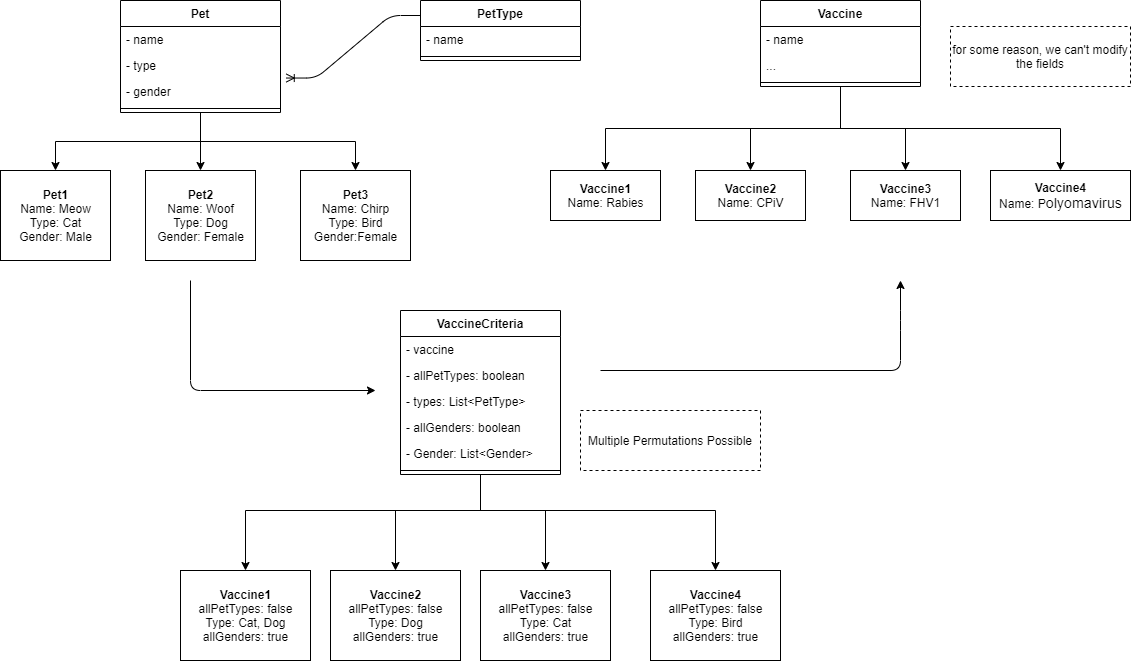

The diagram above was exported from draw.io. Its source (the exported page's mxGraphModel, read from the mxfile embedded in the PNG):
<mxGraphModel dx="1177" dy="958" grid="1" gridSize="10" guides="1" tooltips="1" connect="1" arrows="1" fold="1" page="1" pageScale="1" pageWidth="1100" pageHeight="850" math="0" shadow="0">
  <root>
    <mxCell id="0" />
    <mxCell id="1" parent="0" />
    <mxCell id="18" style="edgeStyle=orthogonalEdgeStyle;rounded=0;orthogonalLoop=1;jettySize=auto;html=1;exitX=0.5;exitY=1;exitDx=0;exitDy=0;" parent="1" source="10" target="14" edge="1">
      <mxGeometry relative="1" as="geometry">
        <mxPoint x="220" y="260" as="sourcePoint" />
      </mxGeometry>
    </mxCell>
    <mxCell id="19" style="edgeStyle=orthogonalEdgeStyle;rounded=0;orthogonalLoop=1;jettySize=auto;html=1;" parent="1" source="10" target="16" edge="1">
      <mxGeometry relative="1" as="geometry" />
    </mxCell>
    <mxCell id="20" style="edgeStyle=orthogonalEdgeStyle;rounded=0;orthogonalLoop=1;jettySize=auto;html=1;exitX=0.5;exitY=1;exitDx=0;exitDy=0;entryX=0.5;entryY=0;entryDx=0;entryDy=0;" parent="1" source="10" target="17" edge="1">
      <mxGeometry relative="1" as="geometry" />
    </mxCell>
    <mxCell id="10" value="Pet" style="swimlane;fontStyle=1;align=center;verticalAlign=top;childLayout=stackLayout;horizontal=1;startSize=26;horizontalStack=0;resizeParent=1;resizeParentMax=0;resizeLast=0;collapsible=1;marginBottom=0;" parent="1" vertex="1">
      <mxGeometry x="160" y="150" width="160" height="112" as="geometry" />
    </mxCell>
    <mxCell id="11" value="- name" style="text;strokeColor=none;fillColor=none;align=left;verticalAlign=top;spacingLeft=4;spacingRight=4;overflow=hidden;rotatable=0;points=[[0,0.5],[1,0.5]];portConstraint=eastwest;" parent="10" vertex="1">
      <mxGeometry y="26" width="160" height="26" as="geometry" />
    </mxCell>
    <mxCell id="15" value="- type" style="text;strokeColor=none;fillColor=none;align=left;verticalAlign=top;spacingLeft=4;spacingRight=4;overflow=hidden;rotatable=0;points=[[0,0.5],[1,0.5]];portConstraint=eastwest;" parent="10" vertex="1">
      <mxGeometry y="52" width="160" height="26" as="geometry" />
    </mxCell>
    <mxCell id="47" value="- gender" style="text;strokeColor=none;fillColor=none;align=left;verticalAlign=top;spacingLeft=4;spacingRight=4;overflow=hidden;rotatable=0;points=[[0,0.5],[1,0.5]];portConstraint=eastwest;" parent="10" vertex="1">
      <mxGeometry y="78" width="160" height="26" as="geometry" />
    </mxCell>
    <mxCell id="12" value="" style="line;strokeWidth=1;fillColor=none;align=left;verticalAlign=middle;spacingTop=-1;spacingLeft=3;spacingRight=3;rotatable=0;labelPosition=right;points=[];portConstraint=eastwest;" parent="10" vertex="1">
      <mxGeometry y="104" width="160" height="8" as="geometry" />
    </mxCell>
    <mxCell id="14" value="&lt;b&gt;Pet1&lt;/b&gt;&lt;br&gt;Name: Meow&lt;br&gt;Type: Cat&lt;br&gt;Gender: Male" style="html=1;" parent="1" vertex="1">
      <mxGeometry x="40" y="320" width="110" height="90" as="geometry" />
    </mxCell>
    <mxCell id="16" value="&lt;b&gt;Pet2&lt;/b&gt;&lt;br&gt;Name: Woof&lt;br&gt;Type: Dog&lt;br&gt;Gender: Female" style="html=1;" parent="1" vertex="1">
      <mxGeometry x="185" y="320" width="110" height="90" as="geometry" />
    </mxCell>
    <mxCell id="17" value="&lt;b&gt;Pet3&lt;/b&gt;&lt;br&gt;Name: Chirp&lt;br&gt;Type: Bird&lt;br&gt;Gender:Female" style="html=1;" parent="1" vertex="1">
      <mxGeometry x="340" y="320" width="110" height="90" as="geometry" />
    </mxCell>
    <mxCell id="38" style="edgeStyle=orthogonalEdgeStyle;rounded=0;orthogonalLoop=1;jettySize=auto;html=1;exitX=0.5;exitY=1;exitDx=0;exitDy=0;entryX=0.5;entryY=0;entryDx=0;entryDy=0;" parent="1" source="21" target="33" edge="1">
      <mxGeometry relative="1" as="geometry" />
    </mxCell>
    <mxCell id="39" style="edgeStyle=orthogonalEdgeStyle;rounded=0;orthogonalLoop=1;jettySize=auto;html=1;entryX=0.5;entryY=0;entryDx=0;entryDy=0;" parent="1" source="21" target="34" edge="1">
      <mxGeometry relative="1" as="geometry" />
    </mxCell>
    <mxCell id="40" style="edgeStyle=orthogonalEdgeStyle;rounded=0;orthogonalLoop=1;jettySize=auto;html=1;exitX=0.5;exitY=1;exitDx=0;exitDy=0;" parent="1" source="21" target="35" edge="1">
      <mxGeometry relative="1" as="geometry" />
    </mxCell>
    <mxCell id="41" style="edgeStyle=orthogonalEdgeStyle;rounded=0;orthogonalLoop=1;jettySize=auto;html=1;entryX=0.5;entryY=0;entryDx=0;entryDy=0;exitX=0.5;exitY=1;exitDx=0;exitDy=0;" parent="1" source="21" target="36" edge="1">
      <mxGeometry relative="1" as="geometry" />
    </mxCell>
    <mxCell id="21" value="Vaccine" style="swimlane;fontStyle=1;align=center;verticalAlign=top;childLayout=stackLayout;horizontal=1;startSize=26;horizontalStack=0;resizeParent=1;resizeParentMax=0;resizeLast=0;collapsible=1;marginBottom=0;" parent="1" vertex="1">
      <mxGeometry x="800" y="150" width="160" height="86" as="geometry" />
    </mxCell>
    <mxCell id="22" value="- name" style="text;strokeColor=none;fillColor=none;align=left;verticalAlign=top;spacingLeft=4;spacingRight=4;overflow=hidden;rotatable=0;points=[[0,0.5],[1,0.5]];portConstraint=eastwest;" parent="21" vertex="1">
      <mxGeometry y="26" width="160" height="26" as="geometry" />
    </mxCell>
    <mxCell id="23" value="..." style="text;strokeColor=none;fillColor=none;align=left;verticalAlign=top;spacingLeft=4;spacingRight=4;overflow=hidden;rotatable=0;points=[[0,0.5],[1,0.5]];portConstraint=eastwest;" parent="21" vertex="1">
      <mxGeometry y="52" width="160" height="26" as="geometry" />
    </mxCell>
    <mxCell id="24" value="" style="line;strokeWidth=1;fillColor=none;align=left;verticalAlign=middle;spacingTop=-1;spacingLeft=3;spacingRight=3;rotatable=0;labelPosition=right;points=[];portConstraint=eastwest;" parent="21" vertex="1">
      <mxGeometry y="78" width="160" height="8" as="geometry" />
    </mxCell>
    <mxCell id="25" value="PetType" style="swimlane;fontStyle=1;align=center;verticalAlign=top;childLayout=stackLayout;horizontal=1;startSize=26;horizontalStack=0;resizeParent=1;resizeParentMax=0;resizeLast=0;collapsible=1;marginBottom=0;" parent="1" vertex="1">
      <mxGeometry x="460" y="150" width="160" height="60" as="geometry" />
    </mxCell>
    <mxCell id="26" value="- name" style="text;strokeColor=none;fillColor=none;align=left;verticalAlign=top;spacingLeft=4;spacingRight=4;overflow=hidden;rotatable=0;points=[[0,0.5],[1,0.5]];portConstraint=eastwest;" parent="25" vertex="1">
      <mxGeometry y="26" width="160" height="26" as="geometry" />
    </mxCell>
    <mxCell id="28" value="" style="line;strokeWidth=1;fillColor=none;align=left;verticalAlign=middle;spacingTop=-1;spacingLeft=3;spacingRight=3;rotatable=0;labelPosition=right;points=[];portConstraint=eastwest;" parent="25" vertex="1">
      <mxGeometry y="52" width="160" height="8" as="geometry" />
    </mxCell>
    <mxCell id="33" value="&lt;b&gt;Vaccine1&lt;/b&gt;&lt;br&gt;Name: Rabies&lt;br&gt;" style="html=1;" parent="1" vertex="1">
      <mxGeometry x="590" y="320" width="110" height="50" as="geometry" />
    </mxCell>
    <mxCell id="34" value="&lt;b&gt;Vaccine2&lt;/b&gt;&lt;br&gt;Name: CPiV&lt;br&gt;" style="html=1;" parent="1" vertex="1">
      <mxGeometry x="735" y="320" width="110" height="50" as="geometry" />
    </mxCell>
    <mxCell id="35" value="&lt;b&gt;Vaccine3&lt;/b&gt;&lt;br&gt;Name: FHV1&lt;br&gt;" style="html=1;" parent="1" vertex="1">
      <mxGeometry x="890" y="320" width="110" height="50" as="geometry" />
    </mxCell>
    <mxCell id="36" value="&lt;b&gt;Vaccine4&lt;/b&gt;&lt;br&gt;Name: P&lt;span style=&quot;font-family: &amp;#34;open sans&amp;#34; , &amp;#34;fallback&amp;#34; , sans-serif ; font-size: 14px ; letter-spacing: 0.14px ; background-color: rgb(255 , 255 , 255)&quot;&gt;olyomavirus&lt;/span&gt;&lt;br&gt;" style="html=1;" parent="1" vertex="1">
      <mxGeometry x="1030" y="320" width="140" height="50" as="geometry" />
    </mxCell>
    <mxCell id="37" value="" style="edgeStyle=entityRelationEdgeStyle;fontSize=12;html=1;endArrow=ERoneToMany;exitX=0;exitY=0.25;exitDx=0;exitDy=0;entryX=1.036;entryY=0.982;entryDx=0;entryDy=0;entryPerimeter=0;" parent="1" source="25" target="15" edge="1">
      <mxGeometry width="100" height="100" relative="1" as="geometry">
        <mxPoint x="340" y="250" as="sourcePoint" />
        <mxPoint x="400" y="230" as="targetPoint" />
      </mxGeometry>
    </mxCell>
    <mxCell id="61" style="edgeStyle=orthogonalEdgeStyle;rounded=0;orthogonalLoop=1;jettySize=auto;html=1;" parent="1" source="42" target="50" edge="1">
      <mxGeometry relative="1" as="geometry">
        <Array as="points">
          <mxPoint x="520" y="660" />
          <mxPoint x="285" y="660" />
        </Array>
      </mxGeometry>
    </mxCell>
    <mxCell id="62" style="edgeStyle=orthogonalEdgeStyle;rounded=0;orthogonalLoop=1;jettySize=auto;html=1;entryX=0.5;entryY=0;entryDx=0;entryDy=0;" parent="1" source="42" target="58" edge="1">
      <mxGeometry relative="1" as="geometry">
        <Array as="points">
          <mxPoint x="520" y="660" />
          <mxPoint x="435" y="660" />
        </Array>
      </mxGeometry>
    </mxCell>
    <mxCell id="63" style="edgeStyle=orthogonalEdgeStyle;rounded=0;orthogonalLoop=1;jettySize=auto;html=1;entryX=0.5;entryY=0;entryDx=0;entryDy=0;" parent="1" source="42" target="59" edge="1">
      <mxGeometry relative="1" as="geometry">
        <Array as="points">
          <mxPoint x="520" y="660" />
          <mxPoint x="585" y="660" />
        </Array>
      </mxGeometry>
    </mxCell>
    <mxCell id="64" style="edgeStyle=orthogonalEdgeStyle;rounded=0;orthogonalLoop=1;jettySize=auto;html=1;" parent="1" source="42" target="60" edge="1">
      <mxGeometry relative="1" as="geometry">
        <Array as="points">
          <mxPoint x="520" y="660" />
          <mxPoint x="755" y="660" />
        </Array>
      </mxGeometry>
    </mxCell>
    <mxCell id="42" value="VaccineCriteria" style="swimlane;fontStyle=1;align=center;verticalAlign=top;childLayout=stackLayout;horizontal=1;startSize=26;horizontalStack=0;resizeParent=1;resizeParentMax=0;resizeLast=0;collapsible=1;marginBottom=0;" parent="1" vertex="1">
      <mxGeometry x="440" y="460" width="160" height="164" as="geometry" />
    </mxCell>
    <mxCell id="43" value="- vaccine" style="text;strokeColor=none;fillColor=none;align=left;verticalAlign=top;spacingLeft=4;spacingRight=4;overflow=hidden;rotatable=0;points=[[0,0.5],[1,0.5]];portConstraint=eastwest;" parent="42" vertex="1">
      <mxGeometry y="26" width="160" height="26" as="geometry" />
    </mxCell>
    <mxCell id="46" value="- allPetTypes: boolean" style="text;strokeColor=none;fillColor=none;align=left;verticalAlign=top;spacingLeft=4;spacingRight=4;overflow=hidden;rotatable=0;points=[[0,0.5],[1,0.5]];portConstraint=eastwest;" parent="42" vertex="1">
      <mxGeometry y="52" width="160" height="26" as="geometry" />
    </mxCell>
    <mxCell id="49" value="- types: List&lt;PetType&gt;" style="text;strokeColor=none;fillColor=none;align=left;verticalAlign=top;spacingLeft=4;spacingRight=4;overflow=hidden;rotatable=0;points=[[0,0.5],[1,0.5]];portConstraint=eastwest;" parent="42" vertex="1">
      <mxGeometry y="78" width="160" height="26" as="geometry" />
    </mxCell>
    <mxCell id="48" value="- allGenders: boolean" style="text;strokeColor=none;fillColor=none;align=left;verticalAlign=top;spacingLeft=4;spacingRight=4;overflow=hidden;rotatable=0;points=[[0,0.5],[1,0.5]];portConstraint=eastwest;" parent="42" vertex="1">
      <mxGeometry y="104" width="160" height="26" as="geometry" />
    </mxCell>
    <mxCell id="44" value="- Gender: List&lt;Gender&gt;" style="text;strokeColor=none;fillColor=none;align=left;verticalAlign=top;spacingLeft=4;spacingRight=4;overflow=hidden;rotatable=0;points=[[0,0.5],[1,0.5]];portConstraint=eastwest;" parent="42" vertex="1">
      <mxGeometry y="130" width="160" height="26" as="geometry" />
    </mxCell>
    <mxCell id="45" value="" style="line;strokeWidth=1;fillColor=none;align=left;verticalAlign=middle;spacingTop=-1;spacingLeft=3;spacingRight=3;rotatable=0;labelPosition=right;points=[];portConstraint=eastwest;" parent="42" vertex="1">
      <mxGeometry y="156" width="160" height="8" as="geometry" />
    </mxCell>
    <mxCell id="50" value="&lt;b&gt;Vaccine1&lt;/b&gt;&lt;br&gt;allPetTypes: false&lt;br&gt;Type: Cat, Dog&lt;br&gt;allGenders: true" style="html=1;" parent="1" vertex="1">
      <mxGeometry x="220" y="720" width="130" height="90" as="geometry" />
    </mxCell>
    <mxCell id="54" value="Multiple Permutations Possible" style="rounded=0;whiteSpace=wrap;html=1;dashed=1;" parent="1" vertex="1">
      <mxGeometry x="620" y="560" width="180" height="60" as="geometry" />
    </mxCell>
    <mxCell id="55" value="" style="edgeStyle=segmentEdgeStyle;endArrow=classic;html=1;" parent="1" edge="1">
      <mxGeometry width="50" height="50" relative="1" as="geometry">
        <mxPoint x="640" y="520" as="sourcePoint" />
        <mxPoint x="940" y="430" as="targetPoint" />
        <Array as="points">
          <mxPoint x="940" y="520" />
          <mxPoint x="940" y="470" />
        </Array>
      </mxGeometry>
    </mxCell>
    <mxCell id="56" value="" style="edgeStyle=segmentEdgeStyle;endArrow=classic;html=1;" parent="1" edge="1">
      <mxGeometry width="50" height="50" relative="1" as="geometry">
        <mxPoint x="230" y="430" as="sourcePoint" />
        <mxPoint x="415" y="540" as="targetPoint" />
        <Array as="points">
          <mxPoint x="230" y="430" />
          <mxPoint x="230" y="540" />
        </Array>
      </mxGeometry>
    </mxCell>
    <mxCell id="58" value="&lt;b&gt;Vaccine2&lt;/b&gt;&lt;br&gt;allPetTypes: false&lt;br&gt;Type: Dog&lt;br&gt;allGenders: true" style="html=1;" parent="1" vertex="1">
      <mxGeometry x="370" y="720" width="130" height="90" as="geometry" />
    </mxCell>
    <mxCell id="59" value="&lt;b&gt;Vaccine3&lt;/b&gt;&lt;br&gt;allPetTypes: false&lt;br&gt;Type: Cat&lt;br&gt;allGenders: true" style="html=1;" parent="1" vertex="1">
      <mxGeometry x="520" y="720" width="130" height="90" as="geometry" />
    </mxCell>
    <mxCell id="60" value="&lt;b&gt;Vaccine4&lt;/b&gt;&lt;br&gt;allPetTypes: false&lt;br&gt;Type: Bird&lt;br&gt;allGenders: true" style="html=1;" parent="1" vertex="1">
      <mxGeometry x="690" y="720" width="130" height="90" as="geometry" />
    </mxCell>
    <mxCell id="65" value="for some reason, we can't modify the fields" style="rounded=0;whiteSpace=wrap;html=1;dashed=1;" vertex="1" parent="1">
      <mxGeometry x="990" y="176" width="180" height="60" as="geometry" />
    </mxCell>
  </root>
</mxGraphModel>